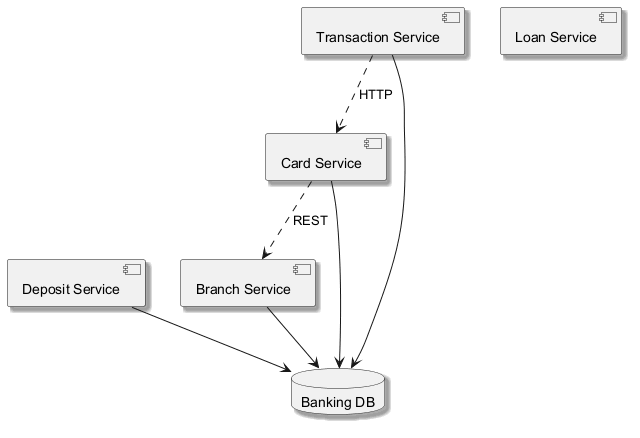

The diagram above was rendered by PlantUML. Its source (embedded in the PNG):
@startuml
skinparam backgroundColor #FFFFFF
skinparam classBackgroundColor #F1F8E9
skinparam classBorderColor #33691E
skinparam shadowing true
component "Deposit Service" as C_DepositService
component "Branch Service" as C_BranchService
component "Transaction Service" as C_TransactionService
component "Loan Service" as C_LoanService
component "Card Service" as C_CardService
database "Banking DB" as DB_banking
C_DepositService --> DB_banking
C_BranchService --> DB_banking
C_TransactionService --> DB_banking
C_CardService --> DB_banking
C_CardService ..> C_BranchService : REST
C_TransactionService ..> C_CardService : HTTP
@enduml